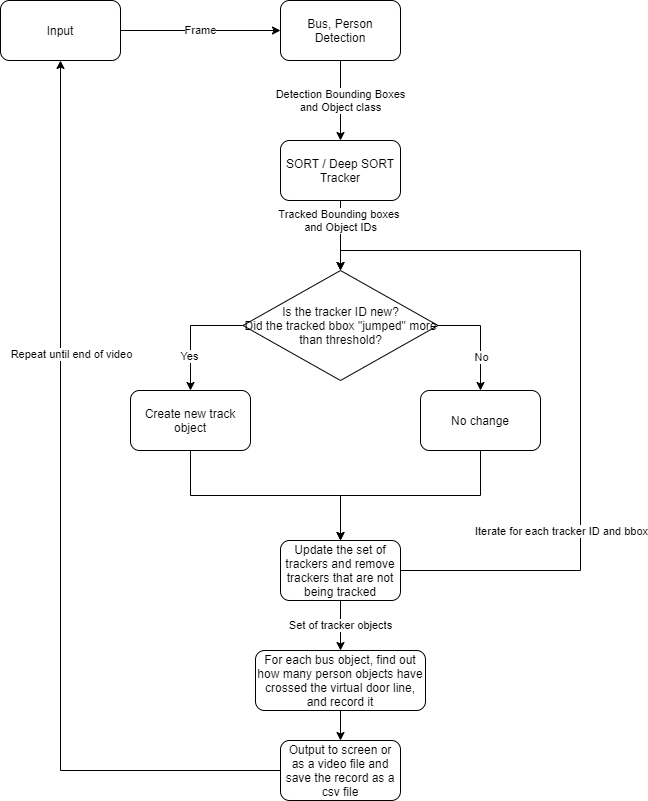

The diagram above was exported from draw.io. Its source (the exported page's mxGraphModel, read from the mxfile embedded in the PNG):
<mxGraphModel dx="2062" dy="1174" grid="1" gridSize="10" guides="1" tooltips="1" connect="1" arrows="1" fold="1" page="1" pageScale="1" pageWidth="850" pageHeight="1100" math="0" shadow="0">
  <root>
    <mxCell id="0" />
    <mxCell id="1" parent="0" />
    <mxCell id="9aRo1gnN4421CCxHA-E9-3" value="Detection Bounding Boxes&lt;br&gt;and Object class" style="edgeStyle=orthogonalEdgeStyle;rounded=0;orthogonalLoop=1;jettySize=auto;html=1;" parent="1" source="9aRo1gnN4421CCxHA-E9-1" target="9aRo1gnN4421CCxHA-E9-2" edge="1">
      <mxGeometry relative="1" as="geometry" />
    </mxCell>
    <mxCell id="9aRo1gnN4421CCxHA-E9-1" value="Bus, Person Detection" style="rounded=1;whiteSpace=wrap;html=1;" parent="1" vertex="1">
      <mxGeometry x="400" y="80" width="120" height="60" as="geometry" />
    </mxCell>
    <mxCell id="9aRo1gnN4421CCxHA-E9-8" value="Tracked Bounding boxes&amp;nbsp;&lt;br&gt;and Object IDs" style="edgeStyle=orthogonalEdgeStyle;rounded=0;orthogonalLoop=1;jettySize=auto;html=1;" parent="1" edge="1">
      <mxGeometry x="-0.2658" relative="1" as="geometry">
        <mxPoint x="460" y="350" as="targetPoint" />
        <mxPoint x="460" y="271" as="sourcePoint" />
        <mxPoint as="offset" />
      </mxGeometry>
    </mxCell>
    <mxCell id="9aRo1gnN4421CCxHA-E9-2" value="SORT / Deep SORT Tracker" style="whiteSpace=wrap;html=1;rounded=1;" parent="1" vertex="1">
      <mxGeometry x="400" y="220" width="120" height="60" as="geometry" />
    </mxCell>
    <mxCell id="9aRo1gnN4421CCxHA-E9-11" value="Frame" style="edgeStyle=orthogonalEdgeStyle;rounded=0;orthogonalLoop=1;jettySize=auto;html=1;" parent="1" source="9aRo1gnN4421CCxHA-E9-10" target="9aRo1gnN4421CCxHA-E9-1" edge="1">
      <mxGeometry relative="1" as="geometry" />
    </mxCell>
    <mxCell id="9aRo1gnN4421CCxHA-E9-10" value="Input" style="rounded=1;whiteSpace=wrap;html=1;" parent="1" vertex="1">
      <mxGeometry x="120" y="80" width="120" height="60" as="geometry" />
    </mxCell>
    <mxCell id="9aRo1gnN4421CCxHA-E9-16" style="edgeStyle=orthogonalEdgeStyle;rounded=0;orthogonalLoop=1;jettySize=auto;html=1;entryX=0.5;entryY=0;entryDx=0;entryDy=0;exitX=0;exitY=0.5;exitDx=0;exitDy=0;" parent="1" source="9aRo1gnN4421CCxHA-E9-14" target="9aRo1gnN4421CCxHA-E9-21" edge="1">
      <mxGeometry relative="1" as="geometry">
        <mxPoint x="302.5" y="460" as="targetPoint" />
        <mxPoint x="369.590909090909" y="399" as="sourcePoint" />
        <Array as="points">
          <mxPoint x="310" y="405" />
        </Array>
      </mxGeometry>
    </mxCell>
    <mxCell id="9aRo1gnN4421CCxHA-E9-17" value="Yes" style="edgeLabel;html=1;align=center;verticalAlign=middle;resizable=0;points=[];" parent="9aRo1gnN4421CCxHA-E9-16" vertex="1" connectable="0">
      <mxGeometry x="-0.2432" relative="1" as="geometry">
        <mxPoint x="-10" y="30" as="offset" />
      </mxGeometry>
    </mxCell>
    <mxCell id="9aRo1gnN4421CCxHA-E9-18" style="edgeStyle=orthogonalEdgeStyle;rounded=0;orthogonalLoop=1;jettySize=auto;html=1;exitX=1;exitY=0.5;exitDx=0;exitDy=0;entryX=0.5;entryY=0;entryDx=0;entryDy=0;" parent="1" source="9aRo1gnN4421CCxHA-E9-14" target="9aRo1gnN4421CCxHA-E9-22" edge="1">
      <mxGeometry relative="1" as="geometry">
        <mxPoint x="600" y="490" as="targetPoint" />
      </mxGeometry>
    </mxCell>
    <mxCell id="9aRo1gnN4421CCxHA-E9-19" value="No" style="edgeLabel;html=1;align=center;verticalAlign=middle;resizable=0;points=[];" parent="9aRo1gnN4421CCxHA-E9-18" vertex="1" connectable="0">
      <mxGeometry x="0.0788" relative="1" as="geometry">
        <mxPoint y="16" as="offset" />
      </mxGeometry>
    </mxCell>
    <mxCell id="9aRo1gnN4421CCxHA-E9-14" value="Is the tracker ID new?&lt;br&gt;Did the tracked bbox &quot;jumped&quot; more than threshold?" style="rhombus;whiteSpace=wrap;html=1;" parent="1" vertex="1">
      <mxGeometry x="362.5" y="350" width="195" height="110" as="geometry" />
    </mxCell>
    <mxCell id="9aRo1gnN4421CCxHA-E9-23" style="edgeStyle=orthogonalEdgeStyle;rounded=0;orthogonalLoop=1;jettySize=auto;html=1;exitX=0.5;exitY=1;exitDx=0;exitDy=0;entryX=0.5;entryY=0;entryDx=0;entryDy=0;" parent="1" source="9aRo1gnN4421CCxHA-E9-21" target="9aRo1gnN4421CCxHA-E9-25" edge="1">
      <mxGeometry relative="1" as="geometry">
        <mxPoint x="460" y="620" as="targetPoint" />
      </mxGeometry>
    </mxCell>
    <mxCell id="9aRo1gnN4421CCxHA-E9-21" value="Create new track object" style="rounded=1;whiteSpace=wrap;html=1;" parent="1" vertex="1">
      <mxGeometry x="250" y="470" width="120" height="60" as="geometry" />
    </mxCell>
    <mxCell id="9aRo1gnN4421CCxHA-E9-24" style="edgeStyle=orthogonalEdgeStyle;rounded=0;orthogonalLoop=1;jettySize=auto;html=1;exitX=0.5;exitY=1;exitDx=0;exitDy=0;" parent="1" source="9aRo1gnN4421CCxHA-E9-22" target="9aRo1gnN4421CCxHA-E9-25" edge="1">
      <mxGeometry relative="1" as="geometry">
        <mxPoint x="460" y="620" as="targetPoint" />
      </mxGeometry>
    </mxCell>
    <mxCell id="9aRo1gnN4421CCxHA-E9-22" value="No change" style="rounded=1;whiteSpace=wrap;html=1;" parent="1" vertex="1">
      <mxGeometry x="540" y="470" width="120" height="60" as="geometry" />
    </mxCell>
    <mxCell id="9aRo1gnN4421CCxHA-E9-28" value="Set of tracker objects" style="edgeStyle=orthogonalEdgeStyle;rounded=0;orthogonalLoop=1;jettySize=auto;html=1;" parent="1" source="9aRo1gnN4421CCxHA-E9-25" target="9aRo1gnN4421CCxHA-E9-27" edge="1">
      <mxGeometry relative="1" as="geometry" />
    </mxCell>
    <mxCell id="hYwAUZMmXSG6AoryC7GN-1" style="edgeStyle=orthogonalEdgeStyle;rounded=0;orthogonalLoop=1;jettySize=auto;html=1;entryX=0.5;entryY=0;entryDx=0;entryDy=0;" edge="1" parent="1" source="9aRo1gnN4421CCxHA-E9-25" target="9aRo1gnN4421CCxHA-E9-14">
      <mxGeometry relative="1" as="geometry">
        <Array as="points">
          <mxPoint x="700" y="650" />
          <mxPoint x="700" y="330" />
          <mxPoint x="460" y="330" />
        </Array>
      </mxGeometry>
    </mxCell>
    <mxCell id="hYwAUZMmXSG6AoryC7GN-2" value="Iterate for each tracker ID and bbox" style="edgeLabel;html=1;align=center;verticalAlign=middle;resizable=0;points=[];" vertex="1" connectable="0" parent="hYwAUZMmXSG6AoryC7GN-1">
      <mxGeometry x="-0.2105" y="-1" relative="1" as="geometry">
        <mxPoint x="-21" y="80" as="offset" />
      </mxGeometry>
    </mxCell>
    <mxCell id="9aRo1gnN4421CCxHA-E9-25" value="Update the set of trackers and remove trackers that are not being tracked" style="rounded=1;whiteSpace=wrap;html=1;" parent="1" vertex="1">
      <mxGeometry x="400" y="620" width="120" height="60" as="geometry" />
    </mxCell>
    <mxCell id="9aRo1gnN4421CCxHA-E9-30" value="" style="edgeStyle=orthogonalEdgeStyle;rounded=0;orthogonalLoop=1;jettySize=auto;html=1;" parent="1" source="9aRo1gnN4421CCxHA-E9-27" target="9aRo1gnN4421CCxHA-E9-29" edge="1">
      <mxGeometry relative="1" as="geometry" />
    </mxCell>
    <mxCell id="9aRo1gnN4421CCxHA-E9-27" value="For each bus object, find out how many person objects have crossed the virtual door line, and record it" style="rounded=1;whiteSpace=wrap;html=1;" parent="1" vertex="1">
      <mxGeometry x="375" y="730" width="170" height="60" as="geometry" />
    </mxCell>
    <mxCell id="9aRo1gnN4421CCxHA-E9-31" style="edgeStyle=orthogonalEdgeStyle;rounded=0;orthogonalLoop=1;jettySize=auto;html=1;entryX=0.5;entryY=1;entryDx=0;entryDy=0;" parent="1" source="9aRo1gnN4421CCxHA-E9-29" target="9aRo1gnN4421CCxHA-E9-10" edge="1">
      <mxGeometry relative="1" as="geometry">
        <Array as="points">
          <mxPoint x="180" y="850" />
        </Array>
      </mxGeometry>
    </mxCell>
    <mxCell id="9aRo1gnN4421CCxHA-E9-32" value="Repeat until end of video" style="edgeLabel;html=1;align=center;verticalAlign=middle;resizable=0;points=[];" parent="9aRo1gnN4421CCxHA-E9-31" vertex="1" connectable="0">
      <mxGeometry x="0.24" y="2" relative="1" as="geometry">
        <mxPoint x="12" y="-60" as="offset" />
      </mxGeometry>
    </mxCell>
    <mxCell id="9aRo1gnN4421CCxHA-E9-29" value="Output to screen or as a video file and save the record as a csv file" style="whiteSpace=wrap;html=1;rounded=1;" parent="1" vertex="1">
      <mxGeometry x="400" y="820" width="120" height="60" as="geometry" />
    </mxCell>
  </root>
</mxGraphModel>